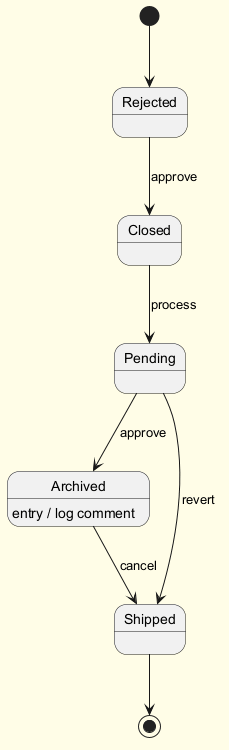

The diagram above was rendered by PlantUML. Its source (embedded in the PNG):
@startuml
skinparam backgroundColor #FFFDE7
skinparam classBackgroundColor #FFF9C4
skinparam classBorderColor #F57F17
[*] --> Rejected
Rejected --> Closed : approve
Closed --> Pending : process
Pending --> Archived : approve
Archived --> Shipped : cancel
Archived : entry / log comment
Pending --> Shipped : revert
Shipped --> [*]
@enduml